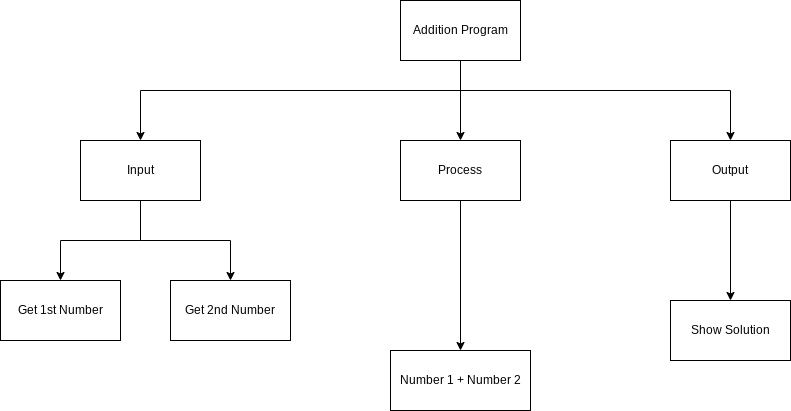

The diagram above was exported from draw.io. Its source (the exported page's mxGraphModel, read from the mxfile embedded in the PNG):
<mxGraphModel dx="1421" dy="561" grid="1" gridSize="10" guides="1" tooltips="1" connect="1" arrows="1" fold="1" page="1" pageScale="1" pageWidth="827" pageHeight="1169" math="0" shadow="0">
  <root>
    <mxCell id="0" />
    <mxCell id="1" parent="0" />
    <mxCell id="9" style="edgeStyle=none;html=1;entryX=0.5;entryY=0;entryDx=0;entryDy=0;jumpStyle=line;" parent="1" target="4" edge="1">
      <mxGeometry relative="1" as="geometry">
        <mxPoint x="330" y="90" as="sourcePoint" />
      </mxGeometry>
    </mxCell>
    <mxCell id="16" style="edgeStyle=orthogonalEdgeStyle;rounded=0;jumpStyle=line;html=1;entryX=0.5;entryY=0;entryDx=0;entryDy=0;" parent="1" source="2" target="3" edge="1">
      <mxGeometry relative="1" as="geometry">
        <Array as="points">
          <mxPoint x="330" y="120" />
          <mxPoint x="10" y="120" />
        </Array>
      </mxGeometry>
    </mxCell>
    <mxCell id="17" style="edgeStyle=orthogonalEdgeStyle;shape=connector;rounded=0;jumpStyle=line;html=1;labelBackgroundColor=default;fontFamily=Helvetica;fontSize=11;fontColor=default;endArrow=classic;strokeColor=default;" parent="1" source="2" target="5" edge="1">
      <mxGeometry relative="1" as="geometry">
        <Array as="points">
          <mxPoint x="330" y="120" />
          <mxPoint x="600" y="120" />
        </Array>
      </mxGeometry>
    </mxCell>
    <mxCell id="2" value="Addition Program" style="rounded=0;whiteSpace=wrap;html=1;" parent="1" vertex="1">
      <mxGeometry x="270" y="30" width="120" height="60" as="geometry" />
    </mxCell>
    <mxCell id="13" style="edgeStyle=none;html=1;exitX=0.5;exitY=1;exitDx=0;exitDy=0;entryX=0.5;entryY=0;entryDx=0;entryDy=0;rounded=0;" parent="1" source="3" target="6" edge="1">
      <mxGeometry relative="1" as="geometry">
        <Array as="points">
          <mxPoint x="10" y="270" />
          <mxPoint x="-70" y="270" />
        </Array>
      </mxGeometry>
    </mxCell>
    <mxCell id="19" style="edgeStyle=none;html=1;exitX=0.5;exitY=1;exitDx=0;exitDy=0;entryX=0.5;entryY=0;entryDx=0;entryDy=0;rounded=0;" parent="1" source="3" target="18" edge="1">
      <mxGeometry relative="1" as="geometry">
        <Array as="points">
          <mxPoint x="10" y="270" />
          <mxPoint x="100" y="270" />
        </Array>
      </mxGeometry>
    </mxCell>
    <mxCell id="3" value="Input" style="rounded=0;whiteSpace=wrap;html=1;" parent="1" vertex="1">
      <mxGeometry x="-50" y="170" width="120" height="60" as="geometry" />
    </mxCell>
    <mxCell id="24" style="edgeStyle=none;html=1;exitX=0.5;exitY=1;exitDx=0;exitDy=0;entryX=0.5;entryY=0;entryDx=0;entryDy=0;" parent="1" source="4" target="20" edge="1">
      <mxGeometry relative="1" as="geometry" />
    </mxCell>
    <mxCell id="4" value="Process" style="rounded=0;whiteSpace=wrap;html=1;" parent="1" vertex="1">
      <mxGeometry x="270" y="170" width="120" height="60" as="geometry" />
    </mxCell>
    <mxCell id="14" style="edgeStyle=none;html=1;exitX=0.5;exitY=1;exitDx=0;exitDy=0;entryX=0.5;entryY=0;entryDx=0;entryDy=0;rounded=0;" parent="1" source="5" target="7" edge="1">
      <mxGeometry relative="1" as="geometry">
        <Array as="points" />
      </mxGeometry>
    </mxCell>
    <mxCell id="5" value="Output" style="rounded=0;whiteSpace=wrap;html=1;" parent="1" vertex="1">
      <mxGeometry x="540" y="170" width="120" height="60" as="geometry" />
    </mxCell>
    <mxCell id="6" value="Get 1st Number" style="rounded=0;whiteSpace=wrap;html=1;" parent="1" vertex="1">
      <mxGeometry x="-130" y="310" width="120" height="60" as="geometry" />
    </mxCell>
    <mxCell id="7" value="Show Solution" style="rounded=0;whiteSpace=wrap;html=1;" parent="1" vertex="1">
      <mxGeometry x="540" y="330" width="120" height="60" as="geometry" />
    </mxCell>
    <mxCell id="18" value="Get 2nd Number" style="rounded=0;whiteSpace=wrap;html=1;" parent="1" vertex="1">
      <mxGeometry x="40" y="310" width="120" height="60" as="geometry" />
    </mxCell>
    <mxCell id="20" value="Number 1 + Number 2" style="rounded=0;whiteSpace=wrap;html=1;" parent="1" vertex="1">
      <mxGeometry x="260" y="380" width="140" height="60" as="geometry" />
    </mxCell>
  </root>
</mxGraphModel>